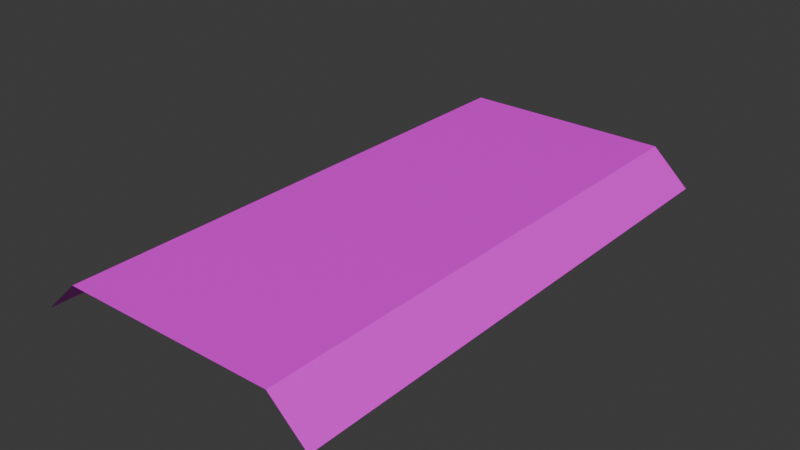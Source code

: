 # Source: unchi.blend  (saved by Blender 4.1.24; exported with 4.5.12 LTS)
import bpy
from mathutils import Matrix  # noqa: F401  (used for matrix-valued properties, if any)

bpy.ops.wm.read_factory_settings(use_empty=True)
scene = bpy.context.scene
scene.name = 'Scene'

# ---- collections
col_collection = bpy.data.collections.new('Collection'); scene.collection.children.link(col_collection)

# ---- images (referenced by path relative to the original .blend; pixels are not part of the script)
import os
ASSET_DIR = os.environ.get("B2B_ASSET_DIR", "")  # directory of the original .blend (textures are referenced by path, not embedded)
HERE = os.path.dirname(os.path.abspath(__file__))  # packed textures are extracted next to this script under _unpacked/

def load_image(name, relpath, width, height, colorspace="sRGB"):
    """Load a texture the original file referenced (path relative to the .blend, or extracted next to this script)."""
    p = next((c for c in (os.path.join(HERE, relpath), os.path.join(ASSET_DIR, relpath)) if relpath and os.path.exists(c)), "")
    if p:
        img = bpy.data.images.load(p, check_existing=True)
        img.name = name
    else:  # same state as the original file: an image datablock whose file is absent (Cycles renders it pink)
        img = bpy.data.images.new(name, width, height)
        img.source = "FILE"
        img.filepath = "//" + (relpath or name)
    img.colorspace_settings.name = colorspace
    return img
img_15_15_rail1s_bmp = load_image('15_15-rail1s.bmp', '15_15-rail1s.bmp', 1024, 1024, 'sRGB')

# ---- materials (node trees are filled in below, after node groups)
mat_x = bpy.data.materials.new('マテリアル')
mat_x.use_transparent_shadow = False

# ---- material node trees
mat_x.use_nodes = True; mat_x.node_tree.nodes.clear()
_N = mat_x.node_tree.nodes; _L = mat_x.node_tree.links
n0 = _N.new('ShaderNodeBsdfPrincipled'); n0.name = 'プリンシプルBSDF'; n0.location = (10, 300)
n1 = _N.new('ShaderNodeOutputMaterial'); n1.name = 'マテリアル出力'; n1.location = (300, 300)
n2 = _N.new('ShaderNodeTexImage'); n2.name = '画像テクスチャ'; n2.location = (-280, 280)
n2.image = img_15_15_rail1s_bmp
_L.new(n0.outputs[0], n1.inputs[0])
_L.new(n2.outputs[0], n0.inputs[0])
n1.is_active_output = True

# ---- world
world_world = bpy.data.worlds.new('World'); scene.world = world_world
world_world.use_nodes = True; world_world.node_tree.nodes.clear()
_N = world_world.node_tree.nodes; _L = world_world.node_tree.links
n0 = _N.new('ShaderNodeOutputWorld'); n0.name = 'World Output'; n0.location = (300, 300)
n1 = _N.new('ShaderNodeBackground'); n1.name = 'Background'; n1.location = (10, 300)
n1.inputs[0].default_value = (0.05088, 0.05088, 0.05088, 1.0)
_L.new(n1.outputs[0], n0.inputs[0])
n0.is_active_output = True
world_world.color = (0.05088, 0.05088, 0.05088)
world_world.use_sun_shadow = False
world_world.sun_shadow_jitter_overblur = 0.0

# ---- meshes
me_x = bpy.data.meshes.new('平面')
me_x.from_pydata([(-1.0, -1.0, 0.0), (1.0, -1.0, 0.0), (-1.0, 1.0, 0.0), (1.0, 1.0, 0.0), (-1.352, -1.0, -0.3286), (1.352, -1.0, -0.3286), (-1.352, 1.0, -0.3286), (1.352, 1.0, -0.3286)], [], [(0, 1, 3, 2), (3, 1, 5, 7), (0, 2, 6, 4)])
_uv = me_x.uv_layers.new(name='UVマップ')
_uv.uv.foreach_set('vector', [0.0, -1.173, 1.0, -1.173, 1.0, 2.31, 0.0, 2.31, 1.0, 2.31, 1.0, -1.173, 1.0, -1.173, 1.0, 2.31, 0.0, -1.173, 0.0, 2.31, 0.0, 2.31, 0.0, -1.173])
me_x.materials.append(mat_x)
me_x.update()

# ---- objects
ob_x = bpy.data.objects.new('平面', me_x)

# ---- transforms, parenting, visibility, modifiers, constraints
ob_x.location = (0.0, 0.0, 0.0)
ob_x.scale = (1.0, 2.5, 1.0)

# ---- collection membership
col_collection.objects.link(ob_x)

# ---- scene / render settings (as saved in the file)
scene.frame_start = 1; scene.frame_end = 250; scene.frame_set(1)
scene.render.engine = 'BLENDER_EEVEE_NEXT'
scene.cycles.sampling_pattern = 'TABULATED_SOBOL'
scene.eevee.ray_tracing_options.trace_max_roughness = 0.0
bpy.context.view_layer.update()

# ---- added for rendering (the .blend has no active camera and no usable light): camera, sun
cam_auto = bpy.data.cameras.new('AutoCamera')
cam_auto.lens = 50.0
cam_auto.sensor_width = 36.0
cam_auto.clip_end = 1000.0
ob_auto_camera = bpy.data.objects.new('AutoCamera', cam_auto)
scene.collection.objects.link(ob_auto_camera)
ob_auto_camera.location = (5.26846, -6.32215, 4.05047)
ob_auto_camera.rotation_euler = (1.09748, -7.21219e-08, 0.694738)
scene.camera = ob_auto_camera
light_auto_sun = bpy.data.lights.new('AutoSun', 'SUN')
light_auto_sun.energy = 3.0
light_auto_sun.angle = 0.0523599
ob_auto_sun = bpy.data.objects.new('AutoSun', light_auto_sun)
scene.collection.objects.link(ob_auto_sun)
ob_auto_sun.rotation_euler = (0.872665, 0.174533, 0.523599)
bpy.context.view_layer.update()

